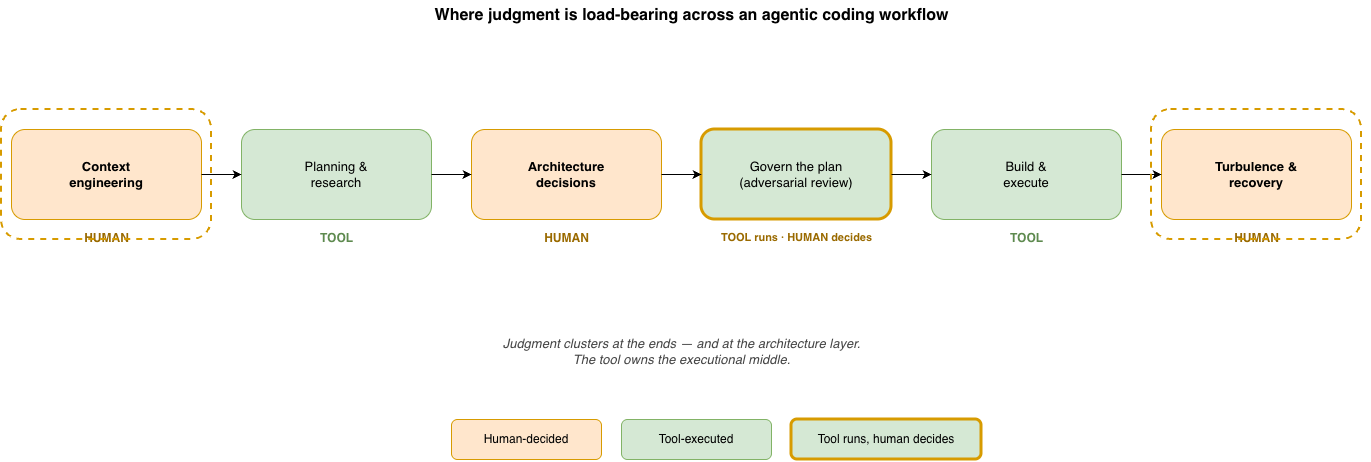

The diagram above was exported from draw.io. Its source (the exported page's mxGraphModel, read from the mxfile embedded in the PNG):
<mxGraphModel dx="1755" dy="763" grid="1" gridSize="10" guides="1" tooltips="1" connect="1" arrows="1" fold="1" page="1" pageScale="1" pageWidth="1600" pageHeight="780" math="0" shadow="0">
  <root>
    <mxCell id="0" />
    <mxCell id="1" parent="0" />
    <mxCell id="title" parent="1" style="text;html=1;align=center;fontSize=16;fontStyle=1;" value="Where judgment is load-bearing across an agentic coding workflow" vertex="1">
      <mxGeometry height="30" width="1360" x="120" y="30" as="geometry" />
    </mxCell>
    <mxCell id="s1" parent="1" style="rounded=1;whiteSpace=wrap;html=1;fillColor=#ffe6cc;strokeColor=#d79b00;fontSize=13;fontStyle=1;" value="Context&#10;engineering" vertex="1">
      <mxGeometry height="90" width="190" x="120" y="160" as="geometry" />
    </mxCell>
    <mxCell id="s1l" parent="1" style="text;html=1;align=center;fontSize=12;fontStyle=1;fontColor=#9a6a00;" value="HUMAN" vertex="1">
      <mxGeometry height="20" width="190" x="120" y="255" as="geometry" />
    </mxCell>
    <mxCell id="s2" parent="1" style="rounded=1;whiteSpace=wrap;html=1;fillColor=#d5e8d4;strokeColor=#82b366;fontSize=13;" value="Planning &amp;&#10;research" vertex="1">
      <mxGeometry height="90" width="190" x="350" y="160" as="geometry" />
    </mxCell>
    <mxCell id="s2l" parent="1" style="text;html=1;align=center;fontSize=12;fontStyle=1;fontColor=#5e8a4f;" value="TOOL" vertex="1">
      <mxGeometry height="20" width="190" x="350" y="255" as="geometry" />
    </mxCell>
    <mxCell id="s3" parent="1" style="rounded=1;whiteSpace=wrap;html=1;fillColor=#ffe6cc;strokeColor=#d79b00;fontSize=13;fontStyle=1;" value="Architecture&#10;decisions" vertex="1">
      <mxGeometry height="90" width="190" x="580" y="160" as="geometry" />
    </mxCell>
    <mxCell id="s3l" parent="1" style="text;html=1;align=center;fontSize=12;fontStyle=1;fontColor=#9a6a00;" value="HUMAN" vertex="1">
      <mxGeometry height="20" width="190" x="580" y="255" as="geometry" />
    </mxCell>
    <mxCell id="s4" parent="1" style="rounded=1;whiteSpace=wrap;html=1;fillColor=#d5e8d4;strokeColor=#d79b00;strokeWidth=3;fontSize=13;" value="Govern the plan&#10;(adversarial review)" vertex="1">
      <mxGeometry height="90" width="190" x="810" y="160" as="geometry" />
    </mxCell>
    <mxCell id="s4l" parent="1" style="text;html=1;align=center;fontSize=11;fontStyle=1;fontColor=#9a6a00;" value="TOOL runs · HUMAN decides" vertex="1">
      <mxGeometry height="20" width="210" x="800" y="255" as="geometry" />
    </mxCell>
    <mxCell id="s5" parent="1" style="rounded=1;whiteSpace=wrap;html=1;fillColor=#d5e8d4;strokeColor=#82b366;fontSize=13;" value="Build &amp;&#10;execute" vertex="1">
      <mxGeometry height="90" width="190" x="1040" y="160" as="geometry" />
    </mxCell>
    <mxCell id="s5l" parent="1" style="text;html=1;align=center;fontSize=12;fontStyle=1;fontColor=#5e8a4f;" value="TOOL" vertex="1">
      <mxGeometry height="20" width="190" x="1040" y="255" as="geometry" />
    </mxCell>
    <mxCell id="s6" parent="1" style="rounded=1;whiteSpace=wrap;html=1;fillColor=#ffe6cc;strokeColor=#d79b00;fontSize=13;fontStyle=1;" value="Turbulence &amp;&#10;recovery" vertex="1">
      <mxGeometry height="90" width="190" x="1270" y="160" as="geometry" />
    </mxCell>
    <mxCell id="s6l" parent="1" style="text;html=1;align=center;fontSize=12;fontStyle=1;fontColor=#9a6a00;" value="HUMAN" vertex="1">
      <mxGeometry height="20" width="190" x="1270" y="255" as="geometry" />
    </mxCell>
    <mxCell id="a1" edge="1" parent="1" source="s1" style="edgeStyle=orthogonalEdgeStyle;rounded=0;html=1;endArrow=classic;" target="s2">
      <mxGeometry relative="1" as="geometry" />
    </mxCell>
    <mxCell id="a2" edge="1" parent="1" source="s2" style="edgeStyle=orthogonalEdgeStyle;rounded=0;html=1;endArrow=classic;" target="s3">
      <mxGeometry relative="1" as="geometry" />
    </mxCell>
    <mxCell id="a3" edge="1" parent="1" source="s3" style="edgeStyle=orthogonalEdgeStyle;rounded=0;html=1;endArrow=classic;" target="s4">
      <mxGeometry relative="1" as="geometry" />
    </mxCell>
    <mxCell id="a4" edge="1" parent="1" source="s4" style="edgeStyle=orthogonalEdgeStyle;rounded=0;html=1;endArrow=classic;" target="s5">
      <mxGeometry relative="1" as="geometry" />
    </mxCell>
    <mxCell id="a5" edge="1" parent="1" source="s5" style="edgeStyle=orthogonalEdgeStyle;rounded=0;html=1;endArrow=classic;" target="s6">
      <mxGeometry relative="1" as="geometry" />
    </mxCell>
    <mxCell id="band" parent="1" style="rounded=1;whiteSpace=wrap;html=1;fillColor=none;strokeColor=#d79b00;dashed=1;strokeWidth=2;" value="" vertex="1">
      <mxGeometry height="130" width="210" x="110" y="140" as="geometry" />
    </mxCell>
    <mxCell id="band2" parent="1" style="rounded=1;whiteSpace=wrap;html=1;fillColor=none;strokeColor=#d79b00;dashed=1;strokeWidth=2;" value="" vertex="1">
      <mxGeometry height="130" width="210" x="1260" y="140" as="geometry" />
    </mxCell>
    <mxCell id="bandtext" parent="1" style="text;html=1;align=center;fontSize=13;fontStyle=2;fontColor=#444444;" value="Judgment clusters at the ends — and at the architecture layer.&#10;The tool owns the executional middle." vertex="1">
      <mxGeometry height="50" width="880" x="350" y="360" as="geometry" />
    </mxCell>
    <mxCell id="lg1" parent="1" style="rounded=1;whiteSpace=wrap;html=1;fillColor=#ffe6cc;strokeColor=#d79b00;fontSize=12;" value="Human-decided" vertex="1">
      <mxGeometry height="40" width="150" x="560" y="450" as="geometry" />
    </mxCell>
    <mxCell id="lg2" parent="1" style="rounded=1;whiteSpace=wrap;html=1;fillColor=#d5e8d4;strokeColor=#82b366;fontSize=12;" value="Tool-executed" vertex="1">
      <mxGeometry height="40" width="150" x="730" y="450" as="geometry" />
    </mxCell>
    <mxCell id="lg3" parent="1" style="rounded=1;whiteSpace=wrap;html=1;fillColor=#d5e8d4;strokeColor=#d79b00;strokeWidth=3;fontSize=12;" value="Tool runs, human decides" vertex="1">
      <mxGeometry height="40" width="190" x="900" y="450" as="geometry" />
    </mxCell>
  </root>
</mxGraphModel>